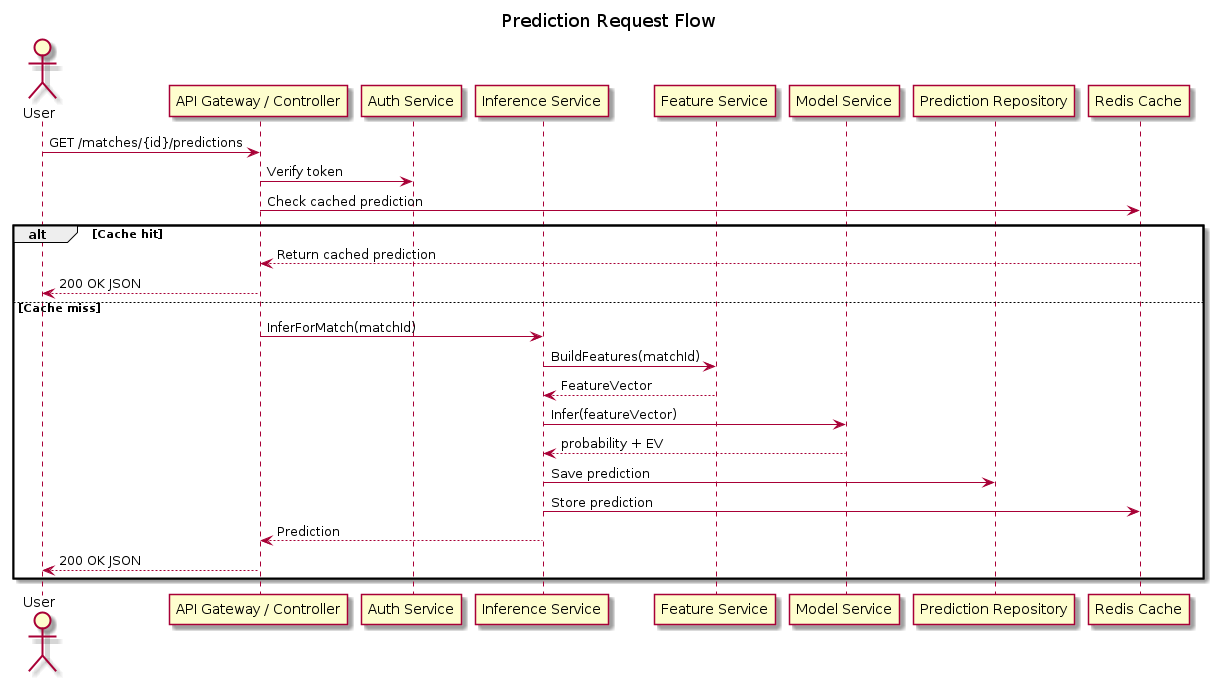

The diagram above was rendered by PlantUML. Its source (embedded in the PNG):
@startuml
title Prediction Request Flow

actor User
participant API as "API Gateway / Controller"
participant Auth as "Auth Service"
participant Inference as "Inference Service"
participant Feature as "Feature Service"
participant Model as "Model Service"
participant PredRepo as "Prediction Repository"
participant Cache as "Redis Cache"

User -> API : GET /matches/{id}/predictions
API -> Auth : Verify token
API -> Cache : Check cached prediction
alt Cache hit
  Cache --> API : Return cached prediction
  API --> User : 200 OK JSON
else Cache miss
  API -> Inference : InferForMatch(matchId)
  Inference -> Feature : BuildFeatures(matchId)
  Feature --> Inference : FeatureVector
  Inference -> Model : Infer(featureVector)
  Model --> Inference : probability + EV
  Inference -> PredRepo : Save prediction
  Inference -> Cache : Store prediction
  Inference --> API : Prediction
  API --> User : 200 OK JSON
end
@enduml